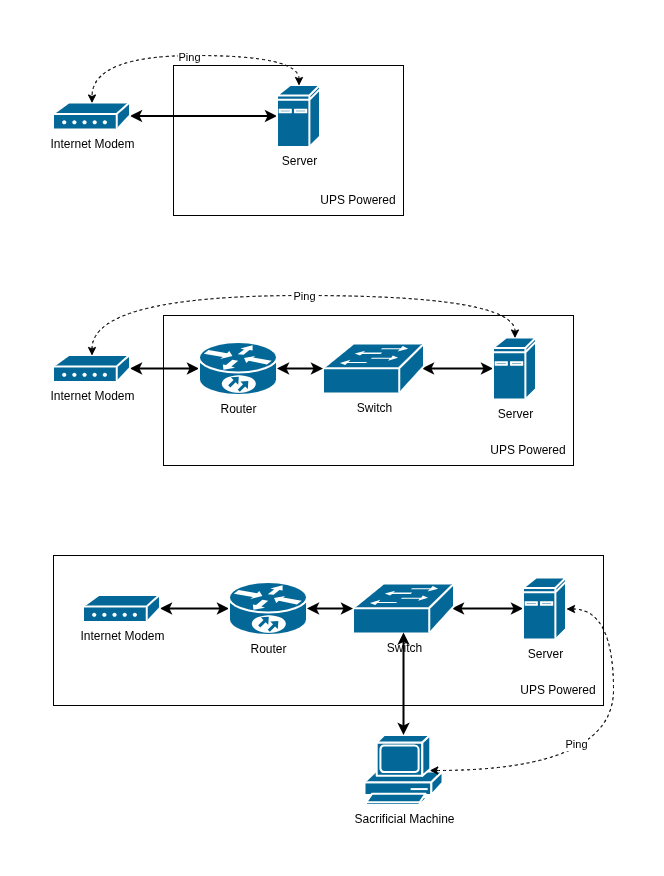

The diagram above was exported from draw.io. Its source (the exported page's mxGraphModel, read from the mxfile embedded in the PNG):
<mxGraphModel dx="1406" dy="882" grid="1" gridSize="10" guides="1" tooltips="1" connect="1" arrows="1" fold="1" page="1" pageScale="1" pageWidth="850" pageHeight="1100" math="0" shadow="0">
  <root>
    <mxCell id="0" />
    <mxCell id="1" parent="0" />
    <mxCell id="YzKY4QbDt-NrWRlfOl9t-18" parent="1" style="rounded=0;whiteSpace=wrap;html=1;fillColor=none;" value="" vertex="1">
      <mxGeometry height="150" width="410" x="150" y="310" as="geometry" />
    </mxCell>
    <mxCell id="YzKY4QbDt-NrWRlfOl9t-19" parent="1" style="text;html=1;whiteSpace=wrap;strokeColor=none;fillColor=none;align=center;verticalAlign=middle;rounded=0;" value="UPS Powered" vertex="1">
      <mxGeometry height="30" width="90" x="470" y="430" as="geometry" />
    </mxCell>
    <mxCell id="YzKY4QbDt-NrWRlfOl9t-6" parent="1" style="rounded=0;whiteSpace=wrap;html=1;fillColor=none;" value="" vertex="1">
      <mxGeometry height="150" width="230" x="160" y="60" as="geometry" />
    </mxCell>
    <mxCell id="YzKY4QbDt-NrWRlfOl9t-4" edge="1" parent="1" source="YzKY4QbDt-NrWRlfOl9t-1" style="edgeStyle=orthogonalEdgeStyle;rounded=0;orthogonalLoop=1;jettySize=auto;html=1;exitX=1;exitY=0.5;exitDx=0;exitDy=0;exitPerimeter=0;startArrow=classic;startFill=1;strokeWidth=2;" target="YzKY4QbDt-NrWRlfOl9t-3">
      <mxGeometry relative="1" as="geometry" />
    </mxCell>
    <mxCell id="YzKY4QbDt-NrWRlfOl9t-1" parent="1" style="sketch=0;html=1;pointerEvents=1;dashed=0;fillColor=#036897;strokeColor=#ffffff;strokeWidth=2;verticalLabelPosition=bottom;verticalAlign=top;align=center;outlineConnect=0;shape=mxgraph.cisco.modems_and_phones.modem;" value="Internet Modem" vertex="1">
      <mxGeometry height="27" width="77" x="40" y="97.5" as="geometry" />
    </mxCell>
    <mxCell id="YzKY4QbDt-NrWRlfOl9t-3" parent="1" style="sketch=0;html=1;pointerEvents=1;dashed=0;fillColor=#036897;strokeColor=#ffffff;strokeWidth=2;verticalLabelPosition=bottom;verticalAlign=top;align=center;outlineConnect=0;shape=mxgraph.cisco.computers_and_peripherals.ibm_mini_as400;" value="Server" vertex="1">
      <mxGeometry height="62" width="43" x="264" y="80" as="geometry" />
    </mxCell>
    <mxCell id="YzKY4QbDt-NrWRlfOl9t-5" edge="1" parent="1" source="YzKY4QbDt-NrWRlfOl9t-3" style="edgeStyle=orthogonalEdgeStyle;rounded=0;orthogonalLoop=1;jettySize=auto;html=1;exitX=0.5;exitY=0;exitDx=0;exitDy=0;exitPerimeter=0;entryX=0.5;entryY=0;entryDx=0;entryDy=0;entryPerimeter=0;curved=1;dashed=1;startArrow=classic;startFill=1;" target="YzKY4QbDt-NrWRlfOl9t-1">
      <mxGeometry relative="1" as="geometry">
        <Array as="points">
          <mxPoint x="286" y="50" />
          <mxPoint x="79" y="50" />
        </Array>
      </mxGeometry>
    </mxCell>
    <mxCell id="YzKY4QbDt-NrWRlfOl9t-21" connectable="0" parent="YzKY4QbDt-NrWRlfOl9t-5" style="edgeLabel;html=1;align=center;verticalAlign=middle;resizable=0;points=[];" value="Ping" vertex="1">
      <mxGeometry relative="1" x="-0.0183" y="1" as="geometry">
        <mxPoint as="offset" />
      </mxGeometry>
    </mxCell>
    <mxCell id="YzKY4QbDt-NrWRlfOl9t-7" parent="1" style="text;html=1;whiteSpace=wrap;strokeColor=none;fillColor=none;align=center;verticalAlign=middle;rounded=0;" value="UPS Powered" vertex="1">
      <mxGeometry height="30" width="90" x="300" y="180" as="geometry" />
    </mxCell>
    <mxCell id="YzKY4QbDt-NrWRlfOl9t-10" edge="1" parent="1" source="YzKY4QbDt-NrWRlfOl9t-8" style="edgeStyle=orthogonalEdgeStyle;rounded=0;orthogonalLoop=1;jettySize=auto;html=1;exitX=1;exitY=0.5;exitDx=0;exitDy=0;exitPerimeter=0;strokeWidth=2;startArrow=classic;startFill=1;" target="YzKY4QbDt-NrWRlfOl9t-9">
      <mxGeometry relative="1" as="geometry" />
    </mxCell>
    <mxCell id="YzKY4QbDt-NrWRlfOl9t-8" parent="1" style="sketch=0;html=1;pointerEvents=1;dashed=0;fillColor=#036897;strokeColor=#ffffff;strokeWidth=2;verticalLabelPosition=bottom;verticalAlign=top;align=center;outlineConnect=0;shape=mxgraph.cisco.modems_and_phones.modem;" value="Internet Modem" vertex="1">
      <mxGeometry height="27" width="77" x="40" y="350" as="geometry" />
    </mxCell>
    <mxCell id="YzKY4QbDt-NrWRlfOl9t-9" parent="1" style="strokeColor=#ffffff;sketch=0;html=1;pointerEvents=1;dashed=0;fillColor=#036897;strokeWidth=2;verticalLabelPosition=bottom;verticalAlign=top;align=center;outlineConnect=0;shape=mxgraph.cisco.routers.10700;" value="Router" vertex="1">
      <mxGeometry height="53" width="78" x="186" y="337" as="geometry" />
    </mxCell>
    <mxCell id="YzKY4QbDt-NrWRlfOl9t-17" edge="1" parent="1" source="YzKY4QbDt-NrWRlfOl9t-11" style="edgeStyle=orthogonalEdgeStyle;rounded=0;orthogonalLoop=1;jettySize=auto;html=1;exitX=0.98;exitY=0.5;exitDx=0;exitDy=0;exitPerimeter=0;strokeWidth=2;startArrow=classic;startFill=1;" target="YzKY4QbDt-NrWRlfOl9t-14">
      <mxGeometry relative="1" as="geometry" />
    </mxCell>
    <mxCell id="YzKY4QbDt-NrWRlfOl9t-11" parent="1" style="strokeColor=#ffffff;sketch=0;html=1;pointerEvents=1;dashed=0;fillColor=#036897;strokeWidth=2;verticalLabelPosition=bottom;verticalAlign=top;align=center;outlineConnect=0;shape=mxgraph.cisco.switches.workgroup_switch;" value="Switch" vertex="1">
      <mxGeometry height="50" width="101" x="310" y="338.5" as="geometry" />
    </mxCell>
    <mxCell id="YzKY4QbDt-NrWRlfOl9t-12" edge="1" parent="1" source="YzKY4QbDt-NrWRlfOl9t-9" style="edgeStyle=orthogonalEdgeStyle;rounded=0;orthogonalLoop=1;jettySize=auto;html=1;exitX=1;exitY=0.5;exitDx=0;exitDy=0;exitPerimeter=0;entryX=0;entryY=0.5;entryDx=0;entryDy=0;entryPerimeter=0;strokeWidth=2;startArrow=classic;startFill=1;" target="YzKY4QbDt-NrWRlfOl9t-11">
      <mxGeometry relative="1" as="geometry" />
    </mxCell>
    <mxCell id="YzKY4QbDt-NrWRlfOl9t-14" parent="1" style="sketch=0;html=1;pointerEvents=1;dashed=0;fillColor=#036897;strokeColor=#ffffff;strokeWidth=2;verticalLabelPosition=bottom;verticalAlign=top;align=center;outlineConnect=0;shape=mxgraph.cisco.computers_and_peripherals.ibm_mini_as400;" value="Server" vertex="1">
      <mxGeometry height="62" width="43" x="480" y="332.5" as="geometry" />
    </mxCell>
    <mxCell id="YzKY4QbDt-NrWRlfOl9t-20" edge="1" parent="1" source="YzKY4QbDt-NrWRlfOl9t-14" style="edgeStyle=orthogonalEdgeStyle;rounded=0;orthogonalLoop=1;jettySize=auto;html=1;exitX=0.5;exitY=0;exitDx=0;exitDy=0;exitPerimeter=0;entryX=0.5;entryY=0;entryDx=0;entryDy=0;entryPerimeter=0;curved=1;dashed=1;startArrow=classic;startFill=1;" target="YzKY4QbDt-NrWRlfOl9t-8">
      <mxGeometry relative="1" as="geometry">
        <Array as="points">
          <mxPoint x="502" y="290" />
          <mxPoint x="78" y="290" />
        </Array>
      </mxGeometry>
    </mxCell>
    <mxCell id="YzKY4QbDt-NrWRlfOl9t-22" connectable="0" parent="YzKY4QbDt-NrWRlfOl9t-20" style="edgeLabel;html=1;align=center;verticalAlign=middle;resizable=0;points=[];" value="Ping" vertex="1">
      <mxGeometry relative="1" x="-0.0317" as="geometry">
        <mxPoint as="offset" />
      </mxGeometry>
    </mxCell>
    <mxCell id="gsmr9jSfiFca9vDRutY5-1" parent="1" style="rounded=0;whiteSpace=wrap;html=1;fillColor=none;" value="" vertex="1">
      <mxGeometry height="150" width="550" x="40" y="550" as="geometry" />
    </mxCell>
    <mxCell id="gsmr9jSfiFca9vDRutY5-2" parent="1" style="text;html=1;whiteSpace=wrap;strokeColor=none;fillColor=none;align=center;verticalAlign=middle;rounded=0;" value="UPS Powered" vertex="1">
      <mxGeometry height="30" width="90" x="500" y="670" as="geometry" />
    </mxCell>
    <mxCell id="gsmr9jSfiFca9vDRutY5-3" edge="1" parent="1" source="gsmr9jSfiFca9vDRutY5-4" style="edgeStyle=orthogonalEdgeStyle;rounded=0;orthogonalLoop=1;jettySize=auto;html=1;exitX=1;exitY=0.5;exitDx=0;exitDy=0;exitPerimeter=0;strokeWidth=2;startArrow=classic;startFill=1;" target="gsmr9jSfiFca9vDRutY5-5">
      <mxGeometry relative="1" as="geometry" />
    </mxCell>
    <mxCell id="gsmr9jSfiFca9vDRutY5-4" parent="1" style="sketch=0;html=1;pointerEvents=1;dashed=0;fillColor=#036897;strokeColor=#ffffff;strokeWidth=2;verticalLabelPosition=bottom;verticalAlign=top;align=center;outlineConnect=0;shape=mxgraph.cisco.modems_and_phones.modem;" value="Internet Modem" vertex="1">
      <mxGeometry height="27" width="77" x="70" y="590" as="geometry" />
    </mxCell>
    <mxCell id="gsmr9jSfiFca9vDRutY5-5" parent="1" style="strokeColor=#ffffff;sketch=0;html=1;pointerEvents=1;dashed=0;fillColor=#036897;strokeWidth=2;verticalLabelPosition=bottom;verticalAlign=top;align=center;outlineConnect=0;shape=mxgraph.cisco.routers.10700;" value="Router" vertex="1">
      <mxGeometry height="53" width="78" x="216" y="577" as="geometry" />
    </mxCell>
    <mxCell id="gsmr9jSfiFca9vDRutY5-6" edge="1" parent="1" source="gsmr9jSfiFca9vDRutY5-7" style="edgeStyle=orthogonalEdgeStyle;rounded=0;orthogonalLoop=1;jettySize=auto;html=1;exitX=0.98;exitY=0.5;exitDx=0;exitDy=0;exitPerimeter=0;strokeWidth=2;startArrow=classic;startFill=1;" target="gsmr9jSfiFca9vDRutY5-9">
      <mxGeometry relative="1" as="geometry" />
    </mxCell>
    <mxCell id="gsmr9jSfiFca9vDRutY5-7" parent="1" style="strokeColor=#ffffff;sketch=0;html=1;pointerEvents=1;dashed=0;fillColor=#036897;strokeWidth=2;verticalLabelPosition=bottom;verticalAlign=top;align=center;outlineConnect=0;shape=mxgraph.cisco.switches.workgroup_switch;" value="Switch" vertex="1">
      <mxGeometry height="50" width="101" x="340" y="578.5" as="geometry" />
    </mxCell>
    <mxCell id="gsmr9jSfiFca9vDRutY5-8" edge="1" parent="1" source="gsmr9jSfiFca9vDRutY5-5" style="edgeStyle=orthogonalEdgeStyle;rounded=0;orthogonalLoop=1;jettySize=auto;html=1;exitX=1;exitY=0.5;exitDx=0;exitDy=0;exitPerimeter=0;entryX=0;entryY=0.5;entryDx=0;entryDy=0;entryPerimeter=0;strokeWidth=2;startArrow=classic;startFill=1;" target="gsmr9jSfiFca9vDRutY5-7">
      <mxGeometry relative="1" as="geometry" />
    </mxCell>
    <mxCell id="gsmr9jSfiFca9vDRutY5-9" parent="1" style="sketch=0;html=1;pointerEvents=1;dashed=0;fillColor=#036897;strokeColor=#ffffff;strokeWidth=2;verticalLabelPosition=bottom;verticalAlign=top;align=center;outlineConnect=0;shape=mxgraph.cisco.computers_and_peripherals.ibm_mini_as400;" value="Server" vertex="1">
      <mxGeometry height="62" width="43" x="510" y="572.5" as="geometry" />
    </mxCell>
    <mxCell id="gsmr9jSfiFca9vDRutY5-12" parent="1" style="sketch=0;html=1;pointerEvents=1;dashed=0;fillColor=#036897;strokeColor=#ffffff;strokeWidth=2;verticalLabelPosition=bottom;verticalAlign=top;align=center;outlineConnect=0;shape=mxgraph.cisco.computers_and_peripherals.pc;" value="Sacrificial Machine" vertex="1">
      <mxGeometry height="70" width="78" x="351.5" y="730" as="geometry" />
    </mxCell>
    <mxCell id="gsmr9jSfiFca9vDRutY5-13" edge="1" parent="1" source="gsmr9jSfiFca9vDRutY5-7" style="edgeStyle=orthogonalEdgeStyle;rounded=0;orthogonalLoop=1;jettySize=auto;html=1;exitX=0.5;exitY=0.98;exitDx=0;exitDy=0;exitPerimeter=0;entryX=0.5;entryY=0;entryDx=0;entryDy=0;entryPerimeter=0;startArrow=classic;startFill=1;strokeWidth=2;" target="gsmr9jSfiFca9vDRutY5-12">
      <mxGeometry relative="1" as="geometry" />
    </mxCell>
    <mxCell id="gsmr9jSfiFca9vDRutY5-14" edge="1" parent="1" source="gsmr9jSfiFca9vDRutY5-9" style="edgeStyle=orthogonalEdgeStyle;rounded=0;orthogonalLoop=1;jettySize=auto;html=1;exitX=1;exitY=0.5;exitDx=0;exitDy=0;exitPerimeter=0;entryX=0.83;entryY=0.5;entryDx=0;entryDy=0;entryPerimeter=0;startArrow=classic;startFill=1;curved=1;dashed=1;" target="gsmr9jSfiFca9vDRutY5-12">
      <mxGeometry relative="1" as="geometry">
        <Array as="points">
          <mxPoint x="600" y="604" />
          <mxPoint x="600" y="765" />
        </Array>
      </mxGeometry>
    </mxCell>
    <mxCell id="gsmr9jSfiFca9vDRutY5-15" connectable="0" parent="gsmr9jSfiFca9vDRutY5-14" style="edgeLabel;html=1;align=center;verticalAlign=middle;resizable=0;points=[];" value="Ping" vertex="1">
      <mxGeometry relative="1" x="0.2568" y="-27" as="geometry">
        <mxPoint as="offset" />
      </mxGeometry>
    </mxCell>
  </root>
</mxGraphModel>